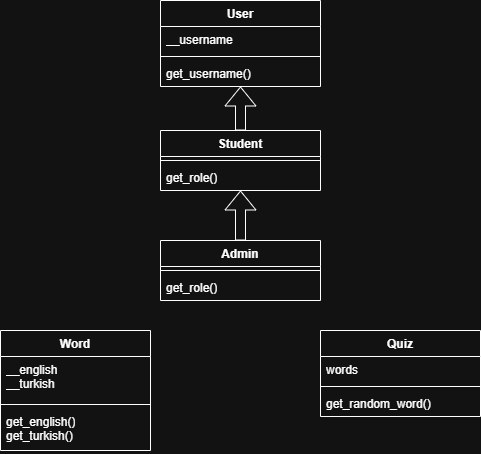

The diagram above was exported from draw.io. Its source (the exported page's mxGraphModel, read from the mxfile embedded in the PNG):
<mxGraphModel dx="1022" dy="564" grid="1" gridSize="10" guides="1" tooltips="1" connect="1" arrows="1" fold="1" page="1" pageScale="1" pageWidth="827" pageHeight="1169" math="0" shadow="0">
  <root>
    <mxCell id="0" />
    <mxCell id="1" parent="0" />
    <mxCell id="ansn8fc8JvpJEWwE8rVZ-1" parent="1" style="swimlane;fontStyle=1;align=center;verticalAlign=top;childLayout=stackLayout;horizontal=1;startSize=26;horizontalStack=0;resizeParent=1;resizeParentMax=0;resizeLast=0;collapsible=1;marginBottom=0;whiteSpace=wrap;html=1;" value="User" vertex="1">
      <mxGeometry height="86" width="160" x="330" y="70" as="geometry" />
    </mxCell>
    <mxCell id="ansn8fc8JvpJEWwE8rVZ-2" parent="ansn8fc8JvpJEWwE8rVZ-1" style="text;strokeColor=none;fillColor=none;align=left;verticalAlign=top;spacingLeft=4;spacingRight=4;overflow=hidden;rotatable=0;points=[[0,0.5],[1,0.5]];portConstraint=eastwest;whiteSpace=wrap;html=1;" value="__username" vertex="1">
      <mxGeometry height="26" width="160" y="26" as="geometry" />
    </mxCell>
    <mxCell id="ansn8fc8JvpJEWwE8rVZ-3" parent="ansn8fc8JvpJEWwE8rVZ-1" style="line;strokeWidth=1;fillColor=none;align=left;verticalAlign=middle;spacingTop=-1;spacingLeft=3;spacingRight=3;rotatable=0;labelPosition=right;points=[];portConstraint=eastwest;strokeColor=inherit;" value="" vertex="1">
      <mxGeometry height="8" width="160" y="52" as="geometry" />
    </mxCell>
    <mxCell id="ansn8fc8JvpJEWwE8rVZ-4" parent="ansn8fc8JvpJEWwE8rVZ-1" style="text;strokeColor=none;fillColor=none;align=left;verticalAlign=top;spacingLeft=4;spacingRight=4;overflow=hidden;rotatable=0;points=[[0,0.5],[1,0.5]];portConstraint=eastwest;whiteSpace=wrap;html=1;" value="get_username()" vertex="1">
      <mxGeometry height="26" width="160" y="60" as="geometry" />
    </mxCell>
    <mxCell id="ansn8fc8JvpJEWwE8rVZ-36" edge="1" parent="1" source="ansn8fc8JvpJEWwE8rVZ-8" style="edgeStyle=orthogonalEdgeStyle;shape=flexArrow;rounded=0;orthogonalLoop=1;jettySize=auto;html=1;" target="ansn8fc8JvpJEWwE8rVZ-1">
      <mxGeometry relative="1" as="geometry" />
    </mxCell>
    <mxCell id="ansn8fc8JvpJEWwE8rVZ-8" parent="1" style="swimlane;fontStyle=1;align=center;verticalAlign=top;childLayout=stackLayout;horizontal=1;startSize=26;horizontalStack=0;resizeParent=1;resizeParentMax=0;resizeLast=0;collapsible=1;marginBottom=0;whiteSpace=wrap;html=1;" value="Student" vertex="1">
      <mxGeometry height="60" width="160" x="330" y="200" as="geometry" />
    </mxCell>
    <mxCell id="ansn8fc8JvpJEWwE8rVZ-10" parent="ansn8fc8JvpJEWwE8rVZ-8" style="line;strokeWidth=1;fillColor=none;align=left;verticalAlign=middle;spacingTop=-1;spacingLeft=3;spacingRight=3;rotatable=0;labelPosition=right;points=[];portConstraint=eastwest;strokeColor=inherit;" value="" vertex="1">
      <mxGeometry height="8" width="160" y="26" as="geometry" />
    </mxCell>
    <mxCell id="ansn8fc8JvpJEWwE8rVZ-11" parent="ansn8fc8JvpJEWwE8rVZ-8" style="text;strokeColor=none;fillColor=none;align=left;verticalAlign=top;spacingLeft=4;spacingRight=4;overflow=hidden;rotatable=0;points=[[0,0.5],[1,0.5]];portConstraint=eastwest;whiteSpace=wrap;html=1;" value="get_role()" vertex="1">
      <mxGeometry height="26" width="160" y="34" as="geometry" />
    </mxCell>
    <mxCell id="ansn8fc8JvpJEWwE8rVZ-35" edge="1" parent="1" source="ansn8fc8JvpJEWwE8rVZ-17" style="edgeStyle=orthogonalEdgeStyle;shape=flexArrow;rounded=0;orthogonalLoop=1;jettySize=auto;html=1;" target="ansn8fc8JvpJEWwE8rVZ-8">
      <mxGeometry relative="1" as="geometry" />
    </mxCell>
    <mxCell id="ansn8fc8JvpJEWwE8rVZ-17" parent="1" style="swimlane;fontStyle=1;align=center;verticalAlign=top;childLayout=stackLayout;horizontal=1;startSize=26;horizontalStack=0;resizeParent=1;resizeParentMax=0;resizeLast=0;collapsible=1;marginBottom=0;whiteSpace=wrap;html=1;" value="Admin" vertex="1">
      <mxGeometry height="60" width="160" x="330" y="310" as="geometry" />
    </mxCell>
    <mxCell id="ansn8fc8JvpJEWwE8rVZ-19" parent="ansn8fc8JvpJEWwE8rVZ-17" style="line;strokeWidth=1;fillColor=none;align=left;verticalAlign=middle;spacingTop=-1;spacingLeft=3;spacingRight=3;rotatable=0;labelPosition=right;points=[];portConstraint=eastwest;strokeColor=inherit;" value="" vertex="1">
      <mxGeometry height="8" width="160" y="26" as="geometry" />
    </mxCell>
    <mxCell id="ansn8fc8JvpJEWwE8rVZ-20" parent="ansn8fc8JvpJEWwE8rVZ-17" style="text;strokeColor=none;fillColor=none;align=left;verticalAlign=top;spacingLeft=4;spacingRight=4;overflow=hidden;rotatable=0;points=[[0,0.5],[1,0.5]];portConstraint=eastwest;whiteSpace=wrap;html=1;" value="get_role()" vertex="1">
      <mxGeometry height="26" width="160" y="34" as="geometry" />
    </mxCell>
    <mxCell id="ansn8fc8JvpJEWwE8rVZ-21" parent="1" style="swimlane;fontStyle=1;align=center;verticalAlign=top;childLayout=stackLayout;horizontal=1;startSize=26;horizontalStack=0;resizeParent=1;resizeParentMax=0;resizeLast=0;collapsible=1;marginBottom=0;whiteSpace=wrap;html=1;" value="Word" vertex="1">
      <mxGeometry height="120" width="150" x="170" y="400" as="geometry" />
    </mxCell>
    <mxCell id="ansn8fc8JvpJEWwE8rVZ-22" parent="ansn8fc8JvpJEWwE8rVZ-21" style="text;strokeColor=none;fillColor=none;align=left;verticalAlign=top;spacingLeft=4;spacingRight=4;overflow=hidden;rotatable=0;points=[[0,0.5],[1,0.5]];portConstraint=eastwest;whiteSpace=wrap;html=1;" value="__english&lt;div&gt;__turkish&lt;/div&gt;" vertex="1">
      <mxGeometry height="44" width="150" y="26" as="geometry" />
    </mxCell>
    <mxCell id="ansn8fc8JvpJEWwE8rVZ-23" parent="ansn8fc8JvpJEWwE8rVZ-21" style="line;strokeWidth=1;fillColor=none;align=left;verticalAlign=middle;spacingTop=-1;spacingLeft=3;spacingRight=3;rotatable=0;labelPosition=right;points=[];portConstraint=eastwest;strokeColor=inherit;" value="" vertex="1">
      <mxGeometry height="8" width="150" y="70" as="geometry" />
    </mxCell>
    <mxCell id="ansn8fc8JvpJEWwE8rVZ-24" parent="ansn8fc8JvpJEWwE8rVZ-21" style="text;strokeColor=none;fillColor=none;align=left;verticalAlign=top;spacingLeft=4;spacingRight=4;overflow=hidden;rotatable=0;points=[[0,0.5],[1,0.5]];portConstraint=eastwest;whiteSpace=wrap;html=1;" value="get_english()&lt;div&gt;get_turkish()&lt;/div&gt;" vertex="1">
      <mxGeometry height="42" width="150" y="78" as="geometry" />
    </mxCell>
    <mxCell id="ansn8fc8JvpJEWwE8rVZ-25" parent="1" style="swimlane;fontStyle=1;align=center;verticalAlign=top;childLayout=stackLayout;horizontal=1;startSize=26;horizontalStack=0;resizeParent=1;resizeParentMax=0;resizeLast=0;collapsible=1;marginBottom=0;whiteSpace=wrap;html=1;" value="Quiz" vertex="1">
      <mxGeometry height="86" width="160" x="490" y="400" as="geometry" />
    </mxCell>
    <mxCell id="ansn8fc8JvpJEWwE8rVZ-26" parent="ansn8fc8JvpJEWwE8rVZ-25" style="text;strokeColor=none;fillColor=none;align=left;verticalAlign=top;spacingLeft=4;spacingRight=4;overflow=hidden;rotatable=0;points=[[0,0.5],[1,0.5]];portConstraint=eastwest;whiteSpace=wrap;html=1;" value="words" vertex="1">
      <mxGeometry height="26" width="160" y="26" as="geometry" />
    </mxCell>
    <mxCell id="ansn8fc8JvpJEWwE8rVZ-27" parent="ansn8fc8JvpJEWwE8rVZ-25" style="line;strokeWidth=1;fillColor=none;align=left;verticalAlign=middle;spacingTop=-1;spacingLeft=3;spacingRight=3;rotatable=0;labelPosition=right;points=[];portConstraint=eastwest;strokeColor=inherit;" value="" vertex="1">
      <mxGeometry height="8" width="160" y="52" as="geometry" />
    </mxCell>
    <mxCell id="ansn8fc8JvpJEWwE8rVZ-28" parent="ansn8fc8JvpJEWwE8rVZ-25" style="text;strokeColor=none;fillColor=none;align=left;verticalAlign=top;spacingLeft=4;spacingRight=4;overflow=hidden;rotatable=0;points=[[0,0.5],[1,0.5]];portConstraint=eastwest;whiteSpace=wrap;html=1;" value="get_random_word()" vertex="1">
      <mxGeometry height="26" width="160" y="60" as="geometry" />
    </mxCell>
  </root>
</mxGraphModel>